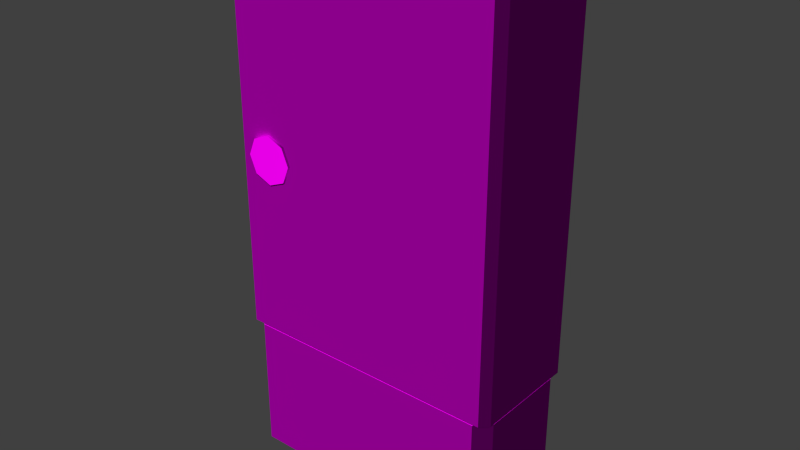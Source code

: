 # Source: decoration_pipes_fusebox_1.blend  (saved by Blender 2.70.0; exported with 4.5.12 LTS)
import bpy
from mathutils import Matrix  # noqa: F401  (used for matrix-valued properties, if any)

bpy.ops.wm.read_factory_settings(use_empty=True)
scene = bpy.context.scene
scene.name = 'Scene'

# ---- collections
col_collection_1 = bpy.data.collections.new('Collection 1'); scene.collection.children.link(col_collection_1)

# ---- images (referenced by path relative to the original .blend; pixels are not part of the script)
import os
ASSET_DIR = os.environ.get("B2B_ASSET_DIR", "")  # directory of the original .blend (textures are referenced by path, not embedded)
HERE = os.path.dirname(os.path.abspath(__file__))  # packed textures are extracted next to this script under _unpacked/

def load_image(name, relpath, width, height, colorspace="sRGB"):
    """Load a texture the original file referenced (path relative to the .blend, or extracted next to this script)."""
    p = next((c for c in (os.path.join(HERE, relpath), os.path.join(ASSET_DIR, relpath)) if relpath and os.path.exists(c)), "")
    if p:
        img = bpy.data.images.load(p, check_existing=True)
        img.name = name
    else:  # same state as the original file: an image datablock whose file is absent (Cycles renders it pink)
        img = bpy.data.images.new(name, width, height)
        img.source = "FILE"
        img.filepath = "//" + (relpath or name)
    img.colorspace_settings.name = colorspace
    return img
img_decoration_pipes_fusebox_1_normal_jpg = load_image('decoration_pipes_fusebox_1_normal.jpg', 'Texturen/decoration_pipes_fusebox_1_normal.jpg', 1024, 1024, 'sRGB')
img_decoration_pipes_fusebox_1_diffuse_jpg = load_image('decoration_pipes_fusebox_1_diffuse.jpg', 'Texturen/decoration_pipes_fusebox_1_diffuse.jpg', 1024, 1024, 'sRGB')
img_decoration_pipes_metal_1_diffuse_jpg = load_image('decoration_pipes_metal_1_diffuse.jpg', 'Texturen/decoration_pipes_metal_1_diffuse.jpg', 1024, 1024, 'sRGB')
img_decoration_pipes_metal_1_normal_png = load_image('decoration_pipes_metal_1_normal.png', 'Texturen/decoration_pipes_metal_1_normal.png', 1024, 1024, 'sRGB')

# ---- materials (node trees are filled in below, after node groups)
mat_decoration_pipes_fusebox_1_base_fusebox_1 = bpy.data.materials.new('decoration_pipes_fusebox_1_base_fusebox_1')
mat_decoration_pipes_fusebox_1_base_fusebox_1.alpha_threshold = 0.0
mat_decoration_pipes_fusebox_1_base_fusebox_1.roughness = 0.5
mat_decoration_pipes_fusebox_1_base_fusebox_1.line_color = (0.0, 0.0, 0.0, 1.0)
mat_decoration_pipes_fusebox_1_foot_metal_1 = bpy.data.materials.new('decoration_pipes_fusebox_1_foot_metal_1')
mat_decoration_pipes_fusebox_1_foot_metal_1.alpha_threshold = 0.0
mat_decoration_pipes_fusebox_1_foot_metal_1.roughness = 0.5
mat_decoration_pipes_fusebox_1_foot_metal_1.line_color = (0.0, 0.0, 0.0, 1.0)

# ---- material node trees
mat_decoration_pipes_fusebox_1_base_fusebox_1.use_nodes = True; mat_decoration_pipes_fusebox_1_base_fusebox_1.node_tree.nodes.clear()
_N = mat_decoration_pipes_fusebox_1_base_fusebox_1.node_tree.nodes; _L = mat_decoration_pipes_fusebox_1_base_fusebox_1.node_tree.links
n0 = _N.new('ShaderNodeOutputMaterial'); n0.name = 'Material Output'; n0.location = (300, 300)
n1 = _N.new('ShaderNodeBsdfDiffuse'); n1.name = 'Diffuse BSDF'; n1.location = (10, 300)
n2 = _N.new('ShaderNodeTexImage'); n2.name = 'Image Texture.001'; n2.location = (-489, 149)
n2.width = 140
n2.image = img_decoration_pipes_fusebox_1_normal_jpg
n3 = _N.new('ShaderNodeTexImage'); n3.name = 'Image Texture'; n3.location = (-473, 436)
n3.width = 140
n3.image = img_decoration_pipes_fusebox_1_diffuse_jpg
n4 = _N.new('ShaderNodeTexCoord'); n4.name = 'Texture Coordinate'; n4.location = (-704, 318)
n5 = _N.new('ShaderNodeNormalMap'); n5.name = 'Normal Map'; n5.location = (-189, 161)
_L.new(n1.outputs[0], n0.inputs[0])
_L.new(n4.outputs[2], n3.inputs[0])
_L.new(n4.outputs[2], n2.inputs[0])
_L.new(n3.outputs[0], n1.inputs[0])
_L.new(n5.outputs[0], n1.inputs[2])
_L.new(n2.outputs[0], n5.inputs[1])
n0.is_active_output = True
mat_decoration_pipes_fusebox_1_foot_metal_1.use_nodes = True; mat_decoration_pipes_fusebox_1_foot_metal_1.node_tree.nodes.clear()
_N = mat_decoration_pipes_fusebox_1_foot_metal_1.node_tree.nodes; _L = mat_decoration_pipes_fusebox_1_foot_metal_1.node_tree.links
n0 = _N.new('ShaderNodeOutputMaterial'); n0.name = 'Material Output'; n0.location = (300, 300)
n1 = _N.new('ShaderNodeBsdfDiffuse'); n1.name = 'Diffuse BSDF'; n1.location = (10, 300)
n2 = _N.new('ShaderNodeTexImage'); n2.name = 'Image Texture'; n2.location = (-473, 436)
n2.width = 140
n2.image = img_decoration_pipes_metal_1_diffuse_jpg
n3 = _N.new('ShaderNodeTexCoord'); n3.name = 'Texture Coordinate'; n3.location = (-704, 318)
n4 = _N.new('ShaderNodeNormalMap'); n4.name = 'Normal Map'; n4.location = (-189, 161)
n5 = _N.new('ShaderNodeTexImage'); n5.name = 'Image Texture.001'; n5.location = (-489, 149)
n5.width = 140
n5.image = img_decoration_pipes_metal_1_normal_png
_L.new(n1.outputs[0], n0.inputs[0])
_L.new(n3.outputs[2], n2.inputs[0])
_L.new(n3.outputs[2], n5.inputs[0])
_L.new(n2.outputs[0], n1.inputs[0])
_L.new(n4.outputs[0], n1.inputs[2])
_L.new(n5.outputs[0], n4.inputs[1])
n0.is_active_output = True

# ---- world
world_world = bpy.data.worlds.new('World'); scene.world = world_world
world_world.color = (0.05088, 0.05088, 0.05088)
world_world.use_sun_shadow = False
world_world.sun_shadow_jitter_overblur = 0.0
world_world.cycles.sampling_method = 'MANUAL'
world_world.cycles.sample_map_resolution = 256

# ---- meshes
me_cylinder = bpy.data.meshes.new('Cylinder')
me_cylinder.from_pydata([(0.0, 0.1874, 0.1874), (0.0, 0.1541, 0.1874), (0.1325, 0.1874, 0.1325), (0.1325, 0.1541, 0.1325), (0.1874, 0.1874, 1.564e-07), (0.1874, 0.1541, -1.728e-07), (0.1325, 0.1874, -0.1325), (0.1325, 0.1541, -0.1325), (-1.639e-08, 0.1874, -0.1874), (-1.639e-08, 0.1541, -0.1874), (-0.1325, 0.1874, -0.1325), (-0.1325, 0.1541, -0.1325), (-0.1874, 0.1874, 1.668e-07), (-0.1874, 0.1541, -1.624e-07), (-0.1325, 0.1874, 0.1325), (-0.1325, 0.1541, 0.1325)], [], [(0, 1, 3, 2), (2, 3, 5, 4), (4, 5, 7, 6), (6, 7, 9, 8), (8, 9, 11, 10), (10, 11, 13, 12), (3, 1, 15, 13, 11, 9, 7, 5), (14, 15, 1, 0), (12, 13, 15, 14)])
me_cylinder.polygons.foreach_set('use_smooth', [True] * 9)
_uv = me_cylinder.uv_layers.new(name='UVMap')
_uv.uv.foreach_set('vector', [0.2012, 0.5198, 0.1895, 0.5141, 0.1918, 0.4662, 0.2057, 0.4617, 0.2057, 0.4617, 0.1918, 0.4662, 0.1515, 0.4333, 0.1584, 0.42, 0.1584, 0.42, 0.1515, 0.4333, 0.09946, 0.4312, 0.09549, 0.4161, 0.09549, 0.4161, 0.09946, 0.4312, 0.06351, 0.4607, 0.04772, 0.4532, 0.04772, 0.4532, 0.06351, 0.4607, 0.06079, 0.5028, 0.0469, 0.5098, 0.0469, 0.5098, 0.06079, 0.5028, 0.09353, 0.5373, 0.08893, 0.5515, 0.1918, 0.4662, 0.1895, 0.5141, 0.1523, 0.5406, 0.09353, 0.5373, 0.06079, 0.5028, 0.06351, 0.4607, 0.09946, 0.4312, 0.1515, 0.4333, 0.1579, 0.554, 0.1523, 0.5406, 0.1895, 0.5141, 0.2012, 0.5198, 0.08893, 0.5515, 0.09353, 0.5373, 0.1523, 0.5406, 0.1579, 0.554])
me_cylinder.materials.append(mat_decoration_pipes_fusebox_1_base_fusebox_1)
me_cylinder.use_remesh_preserve_volume = False
me_cylinder.use_remesh_preserve_attributes = False
me_cylinder.use_mirror_vertex_groups = False
me_cylinder.update()
me_cube_006 = bpy.data.meshes.new('Cube.006')
me_cube_006.from_pydata([(-0.9689, -0.427, -0.5949), (-0.9689, 0.427, -0.5949), (0.9689, 0.427, -0.5949), (0.9689, -0.427, -0.5949), (-0.9689, -0.427, -0.4771), (-0.9689, 0.427, -0.4771), (0.9689, 0.427, -0.4771), (0.9689, -0.427, -0.4771), (1.069, 0.3355, -0.5949), (1.069, -0.3355, -0.5949), (1.069, 0.3355, -0.4771), (1.069, -0.3355, -0.4771), (-1.069, -0.3353, -0.5949), (-1.069, 0.3353, -0.5949), (-1.069, -0.3353, -0.4771), (-1.069, 0.3353, -0.4771)], [], [(5, 6, 2, 1), (7, 4, 0, 3), (10, 11, 9, 8), (7, 3, 9, 11), (2, 6, 10, 8), (14, 15, 13, 12), (5, 1, 13, 15), (0, 4, 14, 12)])
_uv = me_cube_006.uv_layers.new(name='UVMap')
_uv.uv.foreach_set('vector', [0.06149, 7.202e-05, 0.9386, 7.337e-05, 0.9386, 0.0534, 0.06149, 0.0534, 0.9386, 0.1069, 0.06149, 0.1069, 0.06149, 0.05354, 0.9386, 0.05354, 0.3037, 0.1603, 7.163e-05, 0.1603, 7.166e-05, 0.107, 0.3037, 0.107, 0.9386, 0.1069, 0.9386, 0.05354, 0.9999, 0.05354, 0.9999, 0.1069, 0.9386, 0.0534, 0.9386, 7.337e-05, 0.9999, 7.337e-05, 0.9999, 0.0534, 7.163e-05, 0.1605, 0.3036, 0.1605, 0.3036, 0.2138, 7.163e-05, 0.2138, 0.06149, 7.202e-05, 0.06149, 0.0534, 7.163e-05, 0.0534, 7.196e-05, 7.163e-05, 0.06149, 0.05354, 0.06149, 0.1069, 7.163e-05, 0.1069, 7.163e-05, 0.05354])
me_cube_006.materials.append(mat_decoration_pipes_fusebox_1_base_fusebox_1)
me_cube_006.use_remesh_preserve_volume = False
me_cube_006.use_remesh_preserve_attributes = False
me_cube_006.use_mirror_vertex_groups = False
me_cube_006.update()
me_cube_005 = bpy.data.meshes.new('Cube.005')
me_cube_005.from_pydata([(-0.9689, -0.427, -0.5949), (-0.9689, 0.427, -0.5949), (0.9689, 0.427, -0.5949), (0.9689, -0.427, -0.5949), (-0.9689, -0.427, -0.4771), (-0.9689, 0.427, -0.4771), (0.9689, 0.427, -0.4771), (0.9689, -0.427, -0.4771), (1.069, 0.3355, -0.5949), (1.069, -0.3355, -0.5949), (1.069, 0.3355, -0.4771), (1.069, -0.3355, -0.4771), (-1.069, -0.3353, -0.5949), (-1.069, 0.3353, -0.5949), (-1.069, -0.3353, -0.4771), (-1.069, 0.3353, -0.4771)], [], [(5, 6, 2, 1), (7, 4, 0, 3), (10, 11, 9, 8), (7, 3, 9, 11), (2, 6, 10, 8), (14, 15, 13, 12), (5, 1, 13, 15), (0, 4, 14, 12)])
_uv = me_cube_005.uv_layers.new(name='UVMap')
_uv.uv.foreach_set('vector', [0.06149, 7.202e-05, 0.9386, 7.337e-05, 0.9386, 0.0534, 0.06149, 0.0534, 0.9386, 0.1069, 0.06149, 0.1069, 0.06149, 0.05354, 0.9386, 0.05354, 0.3037, 0.1603, 7.163e-05, 0.1603, 7.166e-05, 0.107, 0.3037, 0.107, 0.9386, 0.1069, 0.9386, 0.05354, 0.9999, 0.05354, 0.9999, 0.1069, 0.9386, 0.0534, 0.9386, 7.337e-05, 0.9999, 7.337e-05, 0.9999, 0.0534, 7.163e-05, 0.1605, 0.3036, 0.1605, 0.3036, 0.2138, 7.163e-05, 0.2138, 0.06149, 7.202e-05, 0.06149, 0.0534, 7.163e-05, 0.0534, 7.196e-05, 7.163e-05, 0.06149, 0.05354, 0.06149, 0.1069, 7.163e-05, 0.1069, 7.163e-05, 0.05354])
me_cube_005.materials.append(mat_decoration_pipes_fusebox_1_base_fusebox_1)
me_cube_005.use_remesh_preserve_volume = False
me_cube_005.use_remesh_preserve_attributes = False
me_cube_005.use_mirror_vertex_groups = False
me_cube_005.update()
me_cube_003 = bpy.data.meshes.new('Cube.003')
me_cube_003.from_pydata([(-1.109, -0.4071, 1.795), (-1.049, -0.4669, 1.795), (-1.049, 0.4669, 1.795), (-1.109, 0.4071, 1.795), (1.109, 0.4071, 1.795), (1.049, 0.4669, 1.795), (1.049, -0.4669, 1.795), (1.109, -0.4071, 1.795), (-1.109, -0.4071, 1.906), (-1.096, -0.4018, 1.918), (-1.044, -0.454, 1.918), (-1.049, -0.4669, 1.906), (-1.049, 0.4669, 1.906), (-1.044, 0.454, 1.918), (-1.096, 0.4018, 1.918), (-1.109, 0.4071, 1.906), (1.109, 0.4071, 1.906), (1.096, 0.4018, 1.918), (1.044, 0.454, 1.918), (1.049, 0.4669, 1.906), (1.049, -0.4669, 1.906), (1.044, -0.454, 1.918), (1.096, -0.4018, 1.918), (1.109, -0.4071, 1.906)], [], [(6, 1, 0, 3, 2, 5, 4, 7), (3, 0, 8, 15), (4, 5, 19, 16), (2, 3, 15, 12), (5, 2, 12, 19), (0, 1, 11, 8), (6, 7, 23, 20), (7, 4, 16, 23), (1, 6, 20, 11), (10, 9, 8, 11), (14, 13, 12, 15), (18, 17, 16, 19), (22, 21, 20, 23), (9, 14, 15, 8), (21, 10, 11, 20), (13, 18, 19, 12), (17, 22, 23, 16), (21, 22, 17, 18, 13, 14, 9, 10)])
_uv = me_cube_003.uv_layers.new(name='UVMap')
_uv.uv.foreach_set('vector', [1.409, 0.466, 1.409, 0.93, 1.389, 0.9432, 1.127, 0.9432, 1.108, 0.93, 1.108, 0.466, 1.127, 0.4528, 1.389, 0.4528, 1.05, 0.9419, 0.7526, 0.9432, 0.7523, 0.9154, 1.049, 0.9141, 1.096, 0.4616, 1.108, 0.4827, 1.074, 0.4912, 1.055, 0.4724, 1.108, 0.9062, 1.093, 0.9297, 1.049, 0.9141, 1.071, 0.8966, 1.108, 0.4827, 1.108, 0.9062, 1.071, 0.8966, 1.074, 0.4912, 0.7118, 0.9291, 0.6967, 0.9079, 0.7308, 0.8978, 0.7523, 0.9154, 0.7051, 0.4784, 0.7206, 0.4548, 0.7638, 0.4706, 0.7424, 0.4882, 0.7641, 0.4433, 1.056, 0.4451, 1.055, 0.4724, 0.7638, 0.4706, 0.6967, 0.9079, 0.7051, 0.4784, 0.7424, 0.4882, 0.7308, 0.8978, 0.7393, 0.8962, 0.7561, 0.9104, 0.7523, 0.9154, 0.7308, 0.8978, 1.046, 0.9093, 1.063, 0.8951, 1.071, 0.8966, 1.049, 0.9141, 1.065, 0.4925, 1.051, 0.4772, 1.055, 0.4724, 1.074, 0.4912, 0.7674, 0.4754, 0.7505, 0.4898, 0.7424, 0.4882, 0.7638, 0.4706, 0.7561, 0.9104, 1.046, 0.9093, 1.049, 0.9141, 0.7523, 0.9154, 0.7505, 0.4898, 0.7393, 0.8962, 0.7308, 0.8978, 0.7424, 0.4882, 1.063, 0.8951, 1.065, 0.4925, 1.074, 0.4912, 1.071, 0.8966, 1.051, 0.4772, 0.7674, 0.4754, 0.7638, 0.4706, 1.055, 0.4724, 0.7505, 0.4898, 0.7674, 0.4754, 1.051, 0.4772, 1.065, 0.4925, 1.063, 0.8951, 1.046, 0.9093, 0.7561, 0.9104, 0.7393, 0.8962])
me_cube_003.materials.append(mat_decoration_pipes_fusebox_1_base_fusebox_1)
me_cube_003.use_remesh_preserve_volume = False
me_cube_003.use_remesh_preserve_attributes = False
me_cube_003.use_mirror_vertex_groups = False
me_cube_003.update()
me_cube_002 = bpy.data.meshes.new('Cube.002')
me_cube_002.from_pydata([(-1.049, -0.4669, -1.109), (-1.109, -0.4071, -1.109), (-1.109, 0.4071, -1.109), (-1.049, 0.4669, -1.109), (1.049, 0.4669, -1.109), (1.109, 0.4071, -1.109), (1.109, -0.4071, -1.109), (1.049, -0.4669, -1.109), (-1.109, -0.4071, 1.795), (-1.049, -0.4669, 1.795), (-1.049, 0.4669, 1.795), (-1.109, 0.4071, 1.795), (1.109, 0.4071, 1.795), (1.049, 0.4669, 1.795), (1.049, -0.4669, 1.795), (1.109, -0.4071, 1.795)], [], [(0, 1, 2, 3, 4, 5, 6, 7), (12, 15, 6, 5), (14, 15, 12, 13, 10, 11, 8, 9), (10, 13, 4, 3), (14, 9, 0, 7), (0, 9, 8, 1), (10, 3, 2, 11), (12, 5, 4, 13), (14, 7, 6, 15), (8, 11, 2, 1)])
_uv = me_cube_002.uv_layers.new(name='UVMap')
_uv.uv.foreach_set('vector', [-1.705, 0.9249, -1.715, 0.9146, -1.715, 0.7745, -1.705, 0.7642, -1.344, 0.7642, -1.333, 0.7745, -1.333, 0.9146, -1.344, 0.9249, 1.001, 0.9994, 0.7181, 0.9994, 0.7181, 0.0018, 1.001, 0.0018, -0.9532, 0.7642, -0.9429, 0.7745, -0.9429, 0.9146, -0.9532, 0.9249, -1.314, 0.9249, -1.325, 0.9146, -1.325, 0.7745, -1.314, 0.7642, 0.9932, 0.9983, 0.005214, 0.9983, 0.005214, 0.003163, 0.9932, 0.003164, 0.9932, 0.9983, 0.005214, 0.9983, 0.005214, 0.003163, 0.9932, 0.003164, 0.005214, 0.003163, 0.005214, 0.9983, -0.03457, 0.9983, -0.03457, 0.003163, 0.9932, 0.9983, 0.9932, 0.003164, 1.033, 0.003164, 1.033, 0.9983, -0.03457, 0.9983, -0.03457, 0.003163, 0.005214, 0.003163, 0.005214, 0.9983, 0.9932, 0.9983, 0.9932, 0.003164, 1.033, 0.003164, 1.033, 0.9983, 1.001, 0.9994, 0.7181, 0.9994, 0.7181, 0.0018, 1.001, 0.0018])
me_cube_002.materials.append(mat_decoration_pipes_fusebox_1_base_fusebox_1)
me_cube_002.use_remesh_preserve_volume = False
me_cube_002.use_remesh_preserve_attributes = False
me_cube_002.use_mirror_vertex_groups = False
me_cube_002.update()
me_cube_001 = bpy.data.meshes.new('Cube.001')
me_cube_001.from_pydata([(-0.9869, -0.4481, -0.5338), (-1.091, -0.3471, -0.5338), (-1.091, 0.3471, -0.5338), (-0.9869, 0.4481, -0.5338), (0.9869, 0.4481, -0.5338), (1.091, 0.3471, -0.5338), (1.091, -0.3471, -0.5338), (0.9869, -0.4481, -0.5338), (-1.091, -0.3471, 0.5338), (-0.9869, -0.4481, 0.5338), (-0.9869, 0.4481, 0.5338), (-1.091, 0.3471, 0.5338), (1.091, 0.3471, 0.5338), (0.9869, 0.4481, 0.5338), (0.9869, -0.4481, 0.5338), (1.091, -0.3471, 0.5338)], [], [(12, 15, 6, 5), (14, 15, 12, 13, 10, 11, 8, 9), (10, 13, 4, 3), (14, 9, 0, 7), (0, 9, 8, 1), (10, 3, 2, 11), (12, 5, 4, 13), (14, 7, 6, 15), (8, 11, 2, 1)])
_uv = me_cube_001.uv_layers.new(name='UVMap')
_uv.uv.foreach_set('vector', [1.678, 0.9307, 1.024, 0.9307, 1.024, 0.08615, 1.678, 0.08615, 0.8839, 1.026, 0.9243, 1.122, 0.9243, 1.779, 0.8839, 1.874, 0.1165, 1.874, 0.07606, 1.779, 0.07606, 1.122, 0.1165, 1.026, 0.8824, 0.9254, 0.1183, 0.9254, 0.1183, 0.08088, 0.8824, 0.08088, 0.8821, 0.9254, 0.118, 0.9252, 0.1183, 0.08061, 0.8824, 0.08088, 0.1183, 0.08061, 0.118, 0.9252, 0.01468, 0.9251, 0.01497, 0.08058, 0.8824, 0.9254, 0.8824, 0.08088, 0.9857, 0.08088, 0.9857, 0.9254, 0.01497, 0.9254, 0.01497, 0.08088, 0.1183, 0.08088, 0.1183, 0.9254, 0.8821, 0.9254, 0.8824, 0.08088, 0.9857, 0.08091, 0.9854, 0.9255, 1.678, 0.9307, 1.024, 0.9307, 1.024, 0.08615, 1.678, 0.08615])
me_cube_001.materials.append(mat_decoration_pipes_fusebox_1_foot_metal_1)
me_cube_001.use_remesh_preserve_volume = False
me_cube_001.use_remesh_preserve_attributes = False
me_cube_001.use_mirror_vertex_groups = False
me_cube_001.update()

# ---- objects
ob_cylinder = bpy.data.objects.new('Cylinder', me_cylinder)
ob_cube_003 = bpy.data.objects.new('Cube.003', me_cube_006)
ob_cube_004 = bpy.data.objects.new('Cube.004', me_cube_005)
ob_cube_002 = bpy.data.objects.new('Cube.002', me_cube_003)
ob_cube_001 = bpy.data.objects.new('Cube.001', me_cube_002)
ob_cube = bpy.data.objects.new('Cube', me_cube_001)

# ---- transforms, parenting, visibility, modifiers, constraints
ob_cylinder.location = (-0.7886, -0.6407, 1.965)
ob_cylinder.lineart.crease_threshold = 0.0
_m = ob_cylinder.modifiers.new('EdgeSplit', 'EDGE_SPLIT')
_m.split_angle = 1.361
ob_cube_003.location = (0.0, 0.0, 1.076)
ob_cube_003.lineart.crease_threshold = 0.0
ob_cube_004.location = (0.0, 0.0, 4.0)
ob_cube_004.lineart.crease_threshold = 0.0
ob_cube_002.location = (0.0, 0.0, 1.689)
ob_cube_002.lineart.crease_threshold = 0.0
ob_cube_001.location = (0.0, 0.0, 1.669)
ob_cube_001.lineart.crease_threshold = 0.0
ob_cube.location = (0.0, 0.0, 0.0)
ob_cube.lineart.crease_threshold = 0.0

# ---- collection membership
col_collection_1.objects.link(ob_cylinder)
col_collection_1.objects.link(ob_cube_003)
col_collection_1.objects.link(ob_cube_004)
col_collection_1.objects.link(ob_cube_002)
col_collection_1.objects.link(ob_cube_001)
col_collection_1.objects.link(ob_cube)

# ---- scene / render settings (as saved in the file)
scene.frame_start = 1; scene.frame_end = 250; scene.frame_set(1)
scene.render.engine = 'CYCLES'
scene.render.resolution_percentage = 50
scene.render.dither_intensity = 0.0
scene.cycles.use_denoising = False
scene.cycles.samples = 10
scene.cycles.sampling_pattern = 'TABULATED_SOBOL'
scene.cycles.light_sampling_threshold = 0.0
scene.cycles.use_adaptive_sampling = False
scene.cycles.use_light_tree = False
scene.cycles.blur_glossy = 0.0
scene.cycles.volume_bounces = 1
scene.cycles.pixel_filter_type = 'GAUSSIAN'
scene.cycles.sample_clamp_indirect = 0.0
scene.view_settings.view_transform = 'Standard'
bpy.context.view_layer.update()

# ---- added for rendering (the .blend has no active camera and no usable light): camera, sun
cam_auto = bpy.data.cameras.new('AutoCamera')
cam_auto.lens = 50.0
cam_auto.sensor_width = 36.0
cam_auto.clip_end = 1000.0
ob_auto_camera = bpy.data.objects.new('AutoCamera', cam_auto)
scene.collection.objects.link(ob_auto_camera)
ob_auto_camera.location = (4.43516, -5.33207, 5.08507)
ob_auto_camera.rotation_euler = (1.09748, -7.21219e-08, 0.694738)
scene.camera = ob_auto_camera
light_auto_sun = bpy.data.lights.new('AutoSun', 'SUN')
light_auto_sun.energy = 3.0
light_auto_sun.angle = 0.0523599
ob_auto_sun = bpy.data.objects.new('AutoSun', light_auto_sun)
scene.collection.objects.link(ob_auto_sun)
ob_auto_sun.rotation_euler = (0.872665, 0.174533, 0.523599)
bpy.context.view_layer.update()
